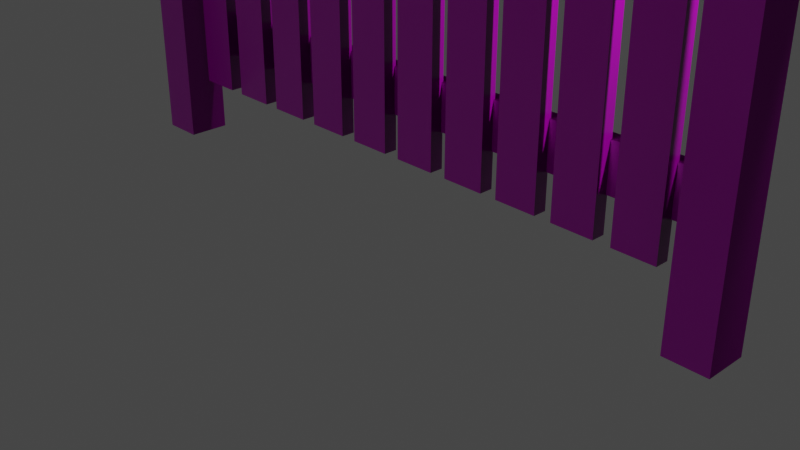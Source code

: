 # Source: staccionata.blend  (saved by Blender 3.0.42; exported with 4.5.12 LTS)
import bpy
from mathutils import Matrix  # noqa: F401  (used for matrix-valued properties, if any)

bpy.ops.wm.read_factory_settings(use_empty=True)
scene = bpy.context.scene
scene.name = 'Scene'

# ---- collections
col_collection = bpy.data.collections.new('Collection'); scene.collection.children.link(col_collection)

# ---- images (referenced by path relative to the original .blend; pixels are not part of the script)
import os
ASSET_DIR = os.environ.get("B2B_ASSET_DIR", "")  # directory of the original .blend (textures are referenced by path, not embedded)
HERE = os.path.dirname(os.path.abspath(__file__))  # packed textures are extracted next to this script under _unpacked/

def load_image(name, relpath, width, height, colorspace="sRGB"):
    """Load a texture the original file referenced (path relative to the .blend, or extracted next to this script)."""
    p = next((c for c in (os.path.join(HERE, relpath), os.path.join(ASSET_DIR, relpath)) if relpath and os.path.exists(c)), "")
    if p:
        img = bpy.data.images.load(p, check_existing=True)
        img.name = name
    else:  # same state as the original file: an image datablock whose file is absent (Cycles renders it pink)
        img = bpy.data.images.new(name, width, height)
        img.source = "FILE"
        img.filepath = "//" + (relpath or name)
    img.colorspace_settings.name = colorspace
    return img
img_woodenplanks05_2k_roughness_png = load_image('WoodenPlanks05_2K_Roughness.png', 'WoodenPlanks05_2K_Roughness.png', 1024, 1024, 'Non-Color')
img_woodenplanks05_2k_normal_png = load_image('WoodenPlanks05_2K_Normal.png', 'WoodenPlanks05_2K_Normal.png', 1024, 1024, 'Non-Color')
img_woodenplanks05_2k_basecolor_png = load_image('WoodenPlanks05_2K_BaseColor.png', 'WoodenPlanks05_2K_BaseColor.png', 1024, 1024, 'sRGB')

# ---- materials (node trees are filled in below, after node groups)
mat_material = bpy.data.materials.new('Material')
mat_material.alpha_threshold = 0.0
mat_material.line_color = (0.0, 0.0, 0.0, 1.0)

# ---- material node trees
mat_material.use_nodes = True; mat_material.node_tree.nodes.clear()
_N = mat_material.node_tree.nodes; _L = mat_material.node_tree.links
n0 = _N.new('ShaderNodeOutputMaterial'); n0.name = 'Material Output'; n0.location = (498, 212)
n1 = _N.new('ShaderNodeTexCoord'); n1.name = 'Texture Coordinate'; n1.location = (-1681, 294)
n2 = _N.new('ShaderNodeValToRGB'); n2.name = 'ColorRamp'; n2.location = (-282, -67)
while len(n2.color_ramp.elements) > 1: n2.color_ramp.elements.remove(n2.color_ramp.elements[-1])
n2.color_ramp.elements[0].position = 0.0; n2.color_ramp.elements[0].color = (0.0, 0.0, 0.0, 1.0)
_e = n2.color_ramp.elements.new(1.0); _e.color = (1.0, 1.0, 1.0, 1.0)
n3 = _N.new('ShaderNodeTexImage'); n3.name = 'Image Texture.001'; n3.location = (-719, -144)
n3.image = img_woodenplanks05_2k_roughness_png
n4 = _N.new('ShaderNodeTexImage'); n4.name = 'Image Texture.002'; n4.location = (-743, -423)
n4.image = img_woodenplanks05_2k_normal_png
n5 = _N.new('ShaderNodeMapping'); n5.name = 'Mapping'; n5.location = (-1196, 123)
n5.width = 240
n6 = _N.new('ShaderNodeNormalMap'); n6.name = 'Normal Map'; n6.location = (-276, -408)
n6.inputs[0].default_value = 2.9
n7 = _N.new('ShaderNodeBsdfPrincipled'); n7.name = 'Principled BSDF'; n7.location = (108, 271)
n7.distribution = 'GGX'
n7.subsurface_method = 'BURLEY'
n7.inputs[3].default_value = 1.45
n7.inputs[27].default_value = (0.0, 0.0, 0.0, 1.0)
n7.inputs[28].default_value = 1.0
n8 = _N.new('ShaderNodeTexImage'); n8.name = 'Image Texture'; n8.location = (-634, 269)
n8.image = img_woodenplanks05_2k_basecolor_png
_L.new(n8.outputs[0], n7.inputs[0])
_L.new(n5.outputs[0], n8.inputs[0])
_L.new(n1.outputs[2], n5.inputs[0])
_L.new(n5.outputs[0], n3.inputs[0])
_L.new(n3.outputs[0], n2.inputs[0])
_L.new(n2.outputs[0], n7.inputs[2])
_L.new(n7.outputs[0], n0.inputs[0])
_L.new(n5.outputs[0], n4.inputs[0])
_L.new(n4.outputs[0], n6.inputs[1])
_L.new(n6.outputs[0], n7.inputs[5])
n0.is_active_output = True

# ---- world
world_world = bpy.data.worlds.new('World'); scene.world = world_world
world_world.use_nodes = True; world_world.node_tree.nodes.clear()
_N = world_world.node_tree.nodes; _L = world_world.node_tree.links
n0 = _N.new('ShaderNodeOutputWorld'); n0.name = 'World Output'; n0.location = (300, 300)
n1 = _N.new('ShaderNodeBackground'); n1.name = 'Background'; n1.location = (10, 300)
n1.inputs[0].default_value = (0.05088, 0.05088, 0.05088, 1.0)
_L.new(n1.outputs[0], n0.inputs[0])
n0.is_active_output = True
world_world.color = (0.05088, 0.05088, 0.05088)
world_world.use_sun_shadow = False
world_world.sun_shadow_jitter_overblur = 0.0

# ---- cameras
cam_camera = bpy.data.cameras.new('Camera')
cam_camera.clip_end = 100.0
cam_camera.ortho_scale = 7.314

# ---- lights
light_light = bpy.data.lights.new('Light', 'POINT')
light_light.transmission_factor = 0.0
light_light.energy = 1000.0
light_light.shadow_soft_size = 0.1
light_light.shadow_maximum_resolution = 0.006
light_light.use_absolute_resolution = True

# ---- meshes
me_cube_003 = bpy.data.meshes.new('Cube.003')
me_cube_003.from_pydata([(2.058, -1.0, -1.0), (2.058, -1.0, 1.0), (2.058, 1.0, -1.0), (2.058, 1.0, 1.0), (4.058, -1.0, -1.0), (4.058, -1.0, 1.0), (4.058, 1.0, -1.0), (4.058, 1.0, 1.0), (4.06, 1.387, 19.67), (4.06, 1.387, -5.322), (4.06, -4.967, 19.67), (4.06, -4.967, -5.322), (4.198, 1.387, 19.67), (4.198, 1.387, -5.322), (4.198, -4.967, 19.67), (4.198, -4.967, -5.322), (3.89, -2.831, 19.52), (3.864, -2.831, -2.529), (3.89, -0.7485, 19.52), (3.864, -0.7485, -2.529), (3.977, -2.831, 19.52), (4.002, -2.831, -2.529), (3.977, -0.7485, 19.52), (4.002, -0.7485, -2.529), (3.864, -2.831, 18.48), (4.002, -0.7485, 18.48), (3.864, -0.7485, 18.48), (4.002, -2.831, 18.48), (3.696, -2.831, 19.52), (3.671, -2.831, -2.529), (3.696, -0.7485, 19.52), (3.671, -0.7485, -2.529), (3.784, -2.831, 19.52), (3.809, -2.831, -2.529), (3.784, -0.7485, 19.52), (3.809, -0.7485, -2.529), (3.671, -2.831, 18.48), (3.809, -0.7485, 18.48), (3.671, -0.7485, 18.48), (3.809, -2.831, 18.48), (3.503, -2.831, 19.52), (3.478, -2.831, -2.529), (3.503, -0.7485, 19.52), (3.478, -0.7485, -2.529), (3.59, -2.831, 19.52), (3.616, -2.831, -2.529), (3.59, -0.7485, 19.52), (3.616, -0.7485, -2.529), (3.478, -2.831, 18.48), (3.616, -0.7485, 18.48), (3.478, -0.7485, 18.48), (3.616, -2.831, 18.48), (3.31, -2.831, 19.52), (3.284, -2.831, -2.529), (3.31, -0.7485, 19.52), (3.284, -0.7485, -2.529), (3.397, -2.831, 19.52), (3.422, -2.831, -2.529), (3.397, -0.7485, 19.52), (3.422, -0.7485, -2.529), (3.284, -2.831, 18.48), (3.422, -0.7485, 18.48), (3.284, -0.7485, 18.48), (3.422, -2.831, 18.48), (3.117, -2.831, 19.52), (3.091, -2.831, -2.529), (3.117, -0.7485, 19.52), (3.091, -0.7485, -2.529), (3.204, -2.831, 19.52), (3.229, -2.831, -2.529), (3.204, -0.7485, 19.52), (3.229, -0.7485, -2.529), (3.091, -2.831, 18.48), (3.229, -0.7485, 18.48), (3.091, -0.7485, 18.48), (3.229, -2.831, 18.48), (2.923, -2.831, 19.52), (2.898, -2.831, -2.529), (2.923, -0.7485, 19.52), (2.898, -0.7485, -2.529), (3.01, -2.831, 19.52), (3.036, -2.831, -2.529), (3.01, -0.7485, 19.52), (3.036, -0.7485, -2.529), (2.898, -2.831, 18.48), (3.036, -0.7485, 18.48), (2.898, -0.7485, 18.48), (3.036, -2.831, 18.48), (2.73, -2.831, 19.52), (2.704, -2.831, -2.529), (2.73, -0.7485, 19.52), (2.704, -0.7485, -2.529), (2.817, -2.831, 19.52), (2.843, -2.831, -2.529), (2.817, -0.7485, 19.52), (2.843, -0.7485, -2.529), (2.704, -2.831, 18.48), (2.843, -0.7485, 18.48), (2.704, -0.7485, 18.48), (2.843, -2.831, 18.48), (2.537, -2.831, 19.52), (2.511, -2.831, -2.529), (2.537, -0.7485, 19.52), (2.511, -0.7485, -2.529), (2.624, -2.831, 19.52), (2.649, -2.831, -2.529), (2.624, -0.7485, 19.52), (2.649, -0.7485, -2.529), (2.511, -2.831, 18.48), (2.649, -0.7485, 18.48), (2.511, -0.7485, 18.48), (2.649, -2.831, 18.48), (2.343, -2.831, 19.52), (2.318, -2.831, -2.529), (2.343, -0.7485, 19.52), (2.318, -0.7485, -2.529), (2.431, -2.831, 19.52), (2.456, -2.831, -2.529), (2.431, -0.7485, 19.52), (2.456, -0.7485, -2.529), (2.318, -2.831, 18.48), (2.456, -0.7485, 18.48), (2.318, -0.7485, 18.48), (2.456, -2.831, 18.48), (2.15, -2.831, 19.52), (2.125, -2.831, -2.529), (2.15, -0.7485, 19.52), (2.125, -0.7485, -2.529), (2.237, -2.831, 19.52), (2.263, -2.831, -2.529), (2.237, -0.7485, 19.52), (2.263, -0.7485, -2.529), (2.125, -2.831, 18.48), (2.263, -0.7485, 18.48), (2.125, -0.7485, 18.48), (2.263, -2.831, 18.48), (1.919, 1.387, 19.78), (1.919, 1.387, -5.211), (1.919, -4.967, 19.78), (1.919, -4.967, -5.211), (2.057, 1.387, 19.78), (2.057, 1.387, -5.211), (2.057, -4.967, 19.78), (2.057, -4.967, -5.211), (2.058, -1.0, 16.01), (2.058, -1.0, 18.01), (2.058, 1.0, 16.01), (2.058, 1.0, 18.01), (4.058, -1.0, 16.01), (4.058, -1.0, 18.01), (4.058, 1.0, 16.01), (4.058, 1.0, 18.01)], [], [(0, 2, 3, 1), (2, 6, 7, 3), (6, 4, 5, 7), (4, 0, 1, 5), (2, 0, 4, 6), (7, 5, 1, 3), (8, 12, 14, 10), (11, 10, 14, 15), (15, 14, 12, 13), (13, 9, 11, 15), (9, 8, 10, 11), (13, 12, 8, 9), (16, 18, 22, 20), (26, 25, 22, 18), (25, 27, 20, 22), (21, 23, 19, 17), (24, 26, 18, 16), (27, 24, 16, 20), (21, 17, 24, 27), (17, 19, 26, 24), (23, 21, 27, 25), (19, 23, 25, 26), (28, 30, 34, 32), (38, 37, 34, 30), (37, 39, 32, 34), (33, 35, 31, 29), (36, 38, 30, 28), (39, 36, 28, 32), (33, 29, 36, 39), (29, 31, 38, 36), (35, 33, 39, 37), (31, 35, 37, 38), (40, 42, 46, 44), (50, 49, 46, 42), (49, 51, 44, 46), (45, 47, 43, 41), (48, 50, 42, 40), (51, 48, 40, 44), (45, 41, 48, 51), (41, 43, 50, 48), (47, 45, 51, 49), (43, 47, 49, 50), (52, 54, 58, 56), (62, 61, 58, 54), (61, 63, 56, 58), (57, 59, 55, 53), (60, 62, 54, 52), (63, 60, 52, 56), (57, 53, 60, 63), (53, 55, 62, 60), (59, 57, 63, 61), (55, 59, 61, 62), (64, 66, 70, 68), (74, 73, 70, 66), (73, 75, 68, 70), (69, 71, 67, 65), (72, 74, 66, 64), (75, 72, 64, 68), (69, 65, 72, 75), (65, 67, 74, 72), (71, 69, 75, 73), (67, 71, 73, 74), (76, 78, 82, 80), (86, 85, 82, 78), (85, 87, 80, 82), (81, 83, 79, 77), (84, 86, 78, 76), (87, 84, 76, 80), (81, 77, 84, 87), (77, 79, 86, 84), (83, 81, 87, 85), (79, 83, 85, 86), (88, 90, 94, 92), (98, 97, 94, 90), (97, 99, 92, 94), (93, 95, 91, 89), (96, 98, 90, 88), (99, 96, 88, 92), (93, 89, 96, 99), (89, 91, 98, 96), (95, 93, 99, 97), (91, 95, 97, 98), (100, 102, 106, 104), (110, 109, 106, 102), (109, 111, 104, 106), (105, 107, 103, 101), (108, 110, 102, 100), (111, 108, 100, 104), (105, 101, 108, 111), (101, 103, 110, 108), (107, 105, 111, 109), (103, 107, 109, 110), (112, 114, 118, 116), (122, 121, 118, 114), (121, 123, 116, 118), (117, 119, 115, 113), (120, 122, 114, 112), (123, 120, 112, 116), (117, 113, 120, 123), (113, 115, 122, 120), (119, 117, 123, 121), (115, 119, 121, 122), (124, 126, 130, 128), (134, 133, 130, 126), (133, 135, 128, 130), (129, 131, 127, 125), (132, 134, 126, 124), (135, 132, 124, 128), (129, 125, 132, 135), (125, 127, 134, 132), (131, 129, 135, 133), (127, 131, 133, 134), (136, 140, 142, 138), (139, 138, 142, 143), (143, 142, 140, 141), (141, 137, 139, 143), (137, 136, 138, 139), (141, 140, 136, 137), (144, 146, 147, 145), (146, 150, 151, 147), (150, 148, 149, 151), (148, 144, 145, 149), (146, 144, 148, 150), (151, 149, 145, 147)])
_uv = me_cube_003.uv_layers.new(name='UVMap')
_uv.uv.foreach_set('vector', [0.9276, 0.3934, 0.7127, 0.3976, 0.717, 0.6125, 0.9318, 0.6082, 0.7127, 0.3976, 0.4979, 0.4019, 0.5021, 0.6167, 0.717, 0.6125, 0.4979, 0.4019, 0.283, 0.4061, 0.2873, 0.621, 0.5021, 0.6167, 0.283, 0.4061, 0.06818, 0.4104, 0.07243, 0.6252, 0.2873, 0.621, 0.4936, 0.187, 0.2788, 0.1913, 0.283, 0.4061, 0.4979, 0.4019, 0.5021, 0.6167, 0.2873, 0.621, 0.2915, 0.8358, 0.5064, 0.8316, 0.5021, 0.6167, 0.5064, 0.8316, 0.2915, 0.8358, 0.2873, 0.621, 0.283, 0.4061, 0.2873, 0.621, 0.07243, 0.6252, 0.06818, 0.4104, 0.9276, 0.3934, 0.9318, 0.6082, 0.717, 0.6125, 0.7127, 0.3976, 0.4936, 0.187, 0.4979, 0.4019, 0.283, 0.4061, 0.2788, 0.1913, 0.4979, 0.4019, 0.5021, 0.6167, 0.2873, 0.621, 0.283, 0.4061, 0.7127, 0.3976, 0.717, 0.6125, 0.5021, 0.6167, 0.4979, 0.4019, 0.5021, 0.6167, 0.2873, 0.621, 0.2915, 0.8358, 0.5064, 0.8316, 0.2871, 0.6109, 0.07223, 0.6151, 0.07243, 0.6252, 0.2873, 0.621, 0.9316, 0.5981, 0.7168, 0.6024, 0.717, 0.6125, 0.9318, 0.6082, 0.4936, 0.187, 0.2788, 0.1913, 0.283, 0.4061, 0.4979, 0.4019, 0.5019, 0.6066, 0.2871, 0.6109, 0.2873, 0.621, 0.5021, 0.6167, 0.7168, 0.6024, 0.5019, 0.6066, 0.5021, 0.6167, 0.717, 0.6125, 0.7127, 0.3976, 0.4979, 0.4019, 0.5019, 0.6066, 0.7168, 0.6024, 0.4979, 0.4019, 0.283, 0.4061, 0.2871, 0.6109, 0.5019, 0.6066, 0.9276, 0.3934, 0.7127, 0.3976, 0.7168, 0.6024, 0.9316, 0.5981, 0.283, 0.4061, 0.06818, 0.4104, 0.07223, 0.6151, 0.2871, 0.6109, 0.5021, 0.6167, 0.2873, 0.621, 0.2915, 0.8358, 0.5064, 0.8316, 0.2871, 0.6109, 0.07223, 0.6151, 0.07243, 0.6252, 0.2873, 0.621, 0.9316, 0.5981, 0.7168, 0.6024, 0.717, 0.6125, 0.9318, 0.6082, 0.4936, 0.187, 0.2788, 0.1913, 0.283, 0.4061, 0.4979, 0.4019, 0.5019, 0.6066, 0.2871, 0.6109, 0.2873, 0.621, 0.5021, 0.6167, 0.7168, 0.6024, 0.5019, 0.6066, 0.5021, 0.6167, 0.717, 0.6125, 0.7127, 0.3976, 0.4979, 0.4019, 0.5019, 0.6066, 0.7168, 0.6024, 0.4979, 0.4019, 0.283, 0.4061, 0.2871, 0.6109, 0.5019, 0.6066, 0.9276, 0.3934, 0.7127, 0.3976, 0.7168, 0.6024, 0.9316, 0.5981, 0.283, 0.4061, 0.06818, 0.4104, 0.07223, 0.6151, 0.2871, 0.6109, 0.5021, 0.6167, 0.2873, 0.621, 0.2915, 0.8358, 0.5064, 0.8316, 0.2871, 0.6109, 0.07223, 0.6151, 0.07243, 0.6252, 0.2873, 0.621, 0.9316, 0.5981, 0.7168, 0.6024, 0.717, 0.6125, 0.9318, 0.6082, 0.4936, 0.187, 0.2788, 0.1913, 0.283, 0.4061, 0.4979, 0.4019, 0.5019, 0.6066, 0.2871, 0.6109, 0.2873, 0.621, 0.5021, 0.6167, 0.7168, 0.6024, 0.5019, 0.6066, 0.5021, 0.6167, 0.717, 0.6125, 0.7127, 0.3976, 0.4979, 0.4019, 0.5019, 0.6066, 0.7168, 0.6024, 0.4979, 0.4019, 0.283, 0.4061, 0.2871, 0.6109, 0.5019, 0.6066, 0.9276, 0.3934, 0.7127, 0.3976, 0.7168, 0.6024, 0.9316, 0.5981, 0.283, 0.4061, 0.06818, 0.4104, 0.07223, 0.6151, 0.2871, 0.6109, 0.5021, 0.6167, 0.2873, 0.621, 0.2915, 0.8358, 0.5064, 0.8316, 0.2871, 0.6109, 0.07223, 0.6151, 0.07243, 0.6252, 0.2873, 0.621, 0.9316, 0.5981, 0.7168, 0.6024, 0.717, 0.6125, 0.9318, 0.6082, 0.4936, 0.187, 0.2788, 0.1913, 0.283, 0.4061, 0.4979, 0.4019, 0.5019, 0.6066, 0.2871, 0.6109, 0.2873, 0.621, 0.5021, 0.6167, 0.7168, 0.6024, 0.5019, 0.6066, 0.5021, 0.6167, 0.717, 0.6125, 0.7127, 0.3976, 0.4979, 0.4019, 0.5019, 0.6066, 0.7168, 0.6024, 0.4979, 0.4019, 0.283, 0.4061, 0.2871, 0.6109, 0.5019, 0.6066, 0.9276, 0.3934, 0.7127, 0.3976, 0.7168, 0.6024, 0.9316, 0.5981, 0.283, 0.4061, 0.06818, 0.4104, 0.07223, 0.6151, 0.2871, 0.6109, 0.5021, 0.6167, 0.2873, 0.621, 0.2915, 0.8358, 0.5064, 0.8316, 0.2871, 0.6109, 0.07223, 0.6151, 0.07243, 0.6252, 0.2873, 0.621, 0.9316, 0.5981, 0.7168, 0.6024, 0.717, 0.6125, 0.9318, 0.6082, 0.4936, 0.187, 0.2788, 0.1913, 0.283, 0.4061, 0.4979, 0.4019, 0.5019, 0.6066, 0.2871, 0.6109, 0.2873, 0.621, 0.5021, 0.6167, 0.7168, 0.6024, 0.5019, 0.6066, 0.5021, 0.6167, 0.717, 0.6125, 0.7127, 0.3976, 0.4979, 0.4019, 0.5019, 0.6066, 0.7168, 0.6024, 0.4979, 0.4019, 0.283, 0.4061, 0.2871, 0.6109, 0.5019, 0.6066, 0.9276, 0.3934, 0.7127, 0.3976, 0.7168, 0.6024, 0.9316, 0.5981, 0.283, 0.4061, 0.06818, 0.4104, 0.07223, 0.6151, 0.2871, 0.6109, 0.5021, 0.6167, 0.2873, 0.621, 0.2915, 0.8358, 0.5064, 0.8316, 0.2871, 0.6109, 0.07223, 0.6151, 0.07243, 0.6252, 0.2873, 0.621, 0.9316, 0.5981, 0.7168, 0.6024, 0.717, 0.6125, 0.9318, 0.6082, 0.4936, 0.187, 0.2788, 0.1913, 0.283, 0.4061, 0.4979, 0.4019, 0.5019, 0.6066, 0.2871, 0.6109, 0.2873, 0.621, 0.5021, 0.6167, 0.7168, 0.6024, 0.5019, 0.6066, 0.5021, 0.6167, 0.717, 0.6125, 0.7127, 0.3976, 0.4979, 0.4019, 0.5019, 0.6066, 0.7168, 0.6024, 0.4979, 0.4019, 0.283, 0.4061, 0.2871, 0.6109, 0.5019, 0.6066, 0.9276, 0.3934, 0.7127, 0.3976, 0.7168, 0.6024, 0.9316, 0.5981, 0.283, 0.4061, 0.06818, 0.4104, 0.07223, 0.6151, 0.2871, 0.6109, 0.5021, 0.6167, 0.2873, 0.621, 0.2915, 0.8358, 0.5064, 0.8316, 0.2871, 0.6109, 0.07223, 0.6151, 0.07243, 0.6252, 0.2873, 0.621, 0.9316, 0.5981, 0.7168, 0.6024, 0.717, 0.6125, 0.9318, 0.6082, 0.4936, 0.187, 0.2788, 0.1913, 0.283, 0.4061, 0.4979, 0.4019, 0.5019, 0.6066, 0.2871, 0.6109, 0.2873, 0.621, 0.5021, 0.6167, 0.7168, 0.6024, 0.5019, 0.6066, 0.5021, 0.6167, 0.717, 0.6125, 0.7127, 0.3976, 0.4979, 0.4019, 0.5019, 0.6066, 0.7168, 0.6024, 0.4979, 0.4019, 0.283, 0.4061, 0.2871, 0.6109, 0.5019, 0.6066, 0.9276, 0.3934, 0.7127, 0.3976, 0.7168, 0.6024, 0.9316, 0.5981, 0.283, 0.4061, 0.06818, 0.4104, 0.07223, 0.6151, 0.2871, 0.6109, 0.5021, 0.6167, 0.2873, 0.621, 0.2915, 0.8358, 0.5064, 0.8316, 0.2871, 0.6109, 0.07223, 0.6151, 0.07243, 0.6252, 0.2873, 0.621, 0.9316, 0.5981, 0.7168, 0.6024, 0.717, 0.6125, 0.9318, 0.6082, 0.4936, 0.187, 0.2788, 0.1913, 0.283, 0.4061, 0.4979, 0.4019, 0.5019, 0.6066, 0.2871, 0.6109, 0.2873, 0.621, 0.5021, 0.6167, 0.7168, 0.6024, 0.5019, 0.6066, 0.5021, 0.6167, 0.717, 0.6125, 0.7127, 0.3976, 0.4979, 0.4019, 0.5019, 0.6066, 0.7168, 0.6024, 0.4979, 0.4019, 0.283, 0.4061, 0.2871, 0.6109, 0.5019, 0.6066, 0.9276, 0.3934, 0.7127, 0.3976, 0.7168, 0.6024, 0.9316, 0.5981, 0.283, 0.4061, 0.06818, 0.4104, 0.07223, 0.6151, 0.2871, 0.6109, 0.5021, 0.6167, 0.2873, 0.621, 0.2915, 0.8358, 0.5064, 0.8316, 0.2871, 0.6109, 0.07223, 0.6151, 0.07243, 0.6252, 0.2873, 0.621, 0.9316, 0.5981, 0.7168, 0.6024, 0.717, 0.6125, 0.9318, 0.6082, 0.4936, 0.187, 0.2788, 0.1913, 0.283, 0.4061, 0.4979, 0.4019, 0.5019, 0.6066, 0.2871, 0.6109, 0.2873, 0.621, 0.5021, 0.6167, 0.7168, 0.6024, 0.5019, 0.6066, 0.5021, 0.6167, 0.717, 0.6125, 0.7127, 0.3976, 0.4979, 0.4019, 0.5019, 0.6066, 0.7168, 0.6024, 0.4979, 0.4019, 0.283, 0.4061, 0.2871, 0.6109, 0.5019, 0.6066, 0.9276, 0.3934, 0.7127, 0.3976, 0.7168, 0.6024, 0.9316, 0.5981, 0.283, 0.4061, 0.06818, 0.4104, 0.07223, 0.6151, 0.2871, 0.6109, 0.5021, 0.6167, 0.2873, 0.621, 0.2915, 0.8358, 0.5064, 0.8316, 0.2871, 0.6109, 0.07223, 0.6151, 0.07243, 0.6252, 0.2873, 0.621, 0.9316, 0.5981, 0.7168, 0.6024, 0.717, 0.6125, 0.9318, 0.6082, 0.4936, 0.187, 0.2788, 0.1913, 0.283, 0.4061, 0.4979, 0.4019, 0.5019, 0.6066, 0.2871, 0.6109, 0.2873, 0.621, 0.5021, 0.6167, 0.7168, 0.6024, 0.5019, 0.6066, 0.5021, 0.6167, 0.717, 0.6125, 0.7127, 0.3976, 0.4979, 0.4019, 0.5019, 0.6066, 0.7168, 0.6024, 0.4979, 0.4019, 0.283, 0.4061, 0.2871, 0.6109, 0.5019, 0.6066, 0.9276, 0.3934, 0.7127, 0.3976, 0.7168, 0.6024, 0.9316, 0.5981, 0.283, 0.4061, 0.06818, 0.4104, 0.07223, 0.6151, 0.2871, 0.6109, 0.5021, 0.6167, 0.5064, 0.8316, 0.2915, 0.8358, 0.2873, 0.621, 0.283, 0.4061, 0.2873, 0.621, 0.07243, 0.6252, 0.06818, 0.4104, 0.9276, 0.3934, 0.9318, 0.6082, 0.717, 0.6125, 0.7127, 0.3976, 0.4936, 0.187, 0.4979, 0.4019, 0.283, 0.4061, 0.2788, 0.1913, 0.4979, 0.4019, 0.5021, 0.6167, 0.2873, 0.621, 0.283, 0.4061, 0.7127, 0.3976, 0.717, 0.6125, 0.5021, 0.6167, 0.4979, 0.4019, 0.9276, 0.3934, 0.7127, 0.3976, 0.717, 0.6125, 0.9318, 0.6082, 0.7127, 0.3976, 0.4979, 0.4019, 0.5021, 0.6167, 0.717, 0.6125, 0.4979, 0.4019, 0.283, 0.4061, 0.2873, 0.621, 0.5021, 0.6167, 0.283, 0.4061, 0.06818, 0.4104, 0.07243, 0.6252, 0.2873, 0.621, 0.4936, 0.187, 0.2788, 0.1913, 0.283, 0.4061, 0.4979, 0.4019, 0.5021, 0.6167, 0.2873, 0.621, 0.2915, 0.8358, 0.5064, 0.8316])
me_cube_003.materials.append(mat_material)
me_cube_003.use_remesh_fix_poles = True
me_cube_003.use_remesh_preserve_attributes = False
me_cube_003.update()

# ---- objects
ob_light = bpy.data.objects.new('Light', light_light)
ob_camera = bpy.data.objects.new('Camera', cam_camera)
ob_cube_003 = bpy.data.objects.new('Cube.003', me_cube_003)

# ---- transforms, parenting, visibility, modifiers, constraints
ob_light.location = (4.076, 1.005, 5.904)
ob_light.rotation_euler = (0.6503, 0.05522, 1.866)
ob_light.lock_rotations_4d = False
ob_light.empty_display_type = 'ARROWS'
ob_light.color = (0.0, 0.0, 0.0, 0.0)
ob_light.lineart.crease_threshold = 0.0
ob_camera.location = (7.359, -6.926, 4.958)
ob_camera.rotation_euler = (1.109, 0.0, 0.8149)
ob_camera.lock_rotations_4d = False
ob_camera.empty_display_type = 'ARROWS'
ob_camera.color = (0.0, 0.0, 0.0, 0.0)
ob_camera.display_type = 'WIRE'
ob_camera.lineart.crease_threshold = 0.0
ob_cube_003.location = (10.14, 0.1292, 1.321)
ob_cube_003.scale = (-3.321, 0.07217, 0.2481)

# ---- collection membership
col_collection.objects.link(ob_light)
col_collection.objects.link(ob_camera)
col_collection.objects.link(ob_cube_003)

# ---- scene / render settings (as saved in the file)
scene.camera = ob_camera
scene.frame_start = 1; scene.frame_end = 250; scene.frame_set(1)
scene.render.engine = 'CYCLES'
scene.cycles.use_denoising = False
scene.cycles.samples = 128
scene.cycles.sampling_pattern = 'TABULATED_SOBOL'
scene.cycles.use_adaptive_sampling = False
scene.cycles.use_light_tree = False
scene.view_settings.view_transform = 'Filmic'
bpy.context.view_layer.update()
